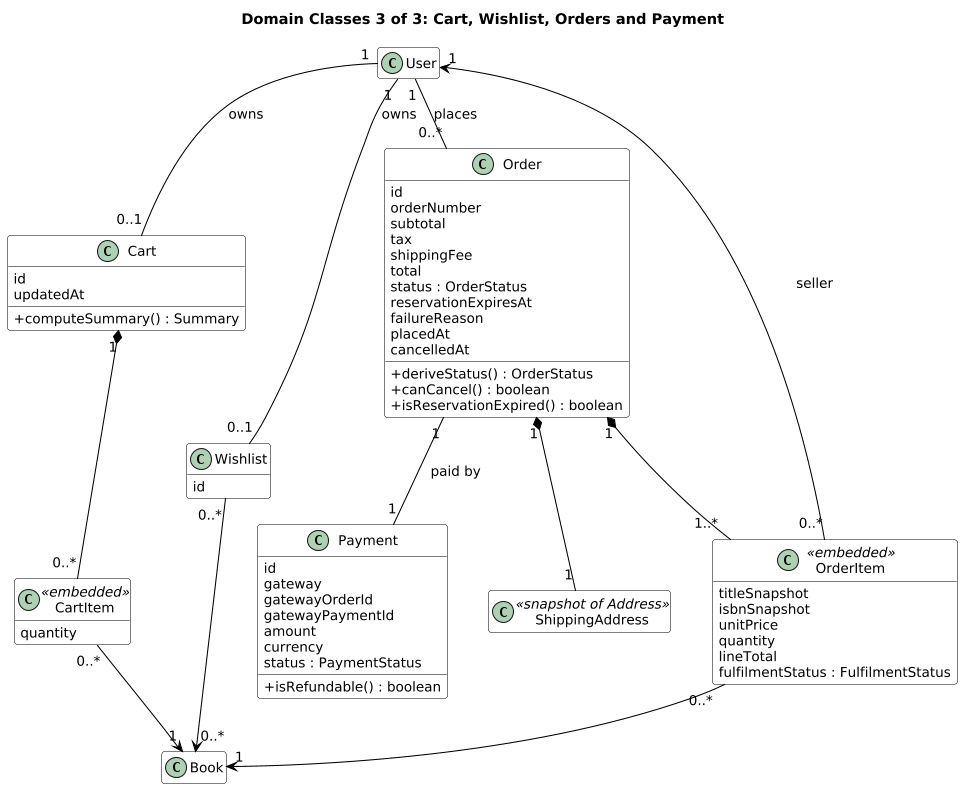

The diagram above was rendered by PlantUML. Its source (embedded in the PNG):
@startuml
skinparam shadowing false
skinparam defaultFontName Arial
skinparam defaultFontSize 13
skinparam ArrowColor #000000
skinparam roundcorner 6
skinparam dpi 100
skinparam component {
  BackgroundColor #FFFFFF
  BorderColor #000000
}
skinparam rectangle {
  BackgroundColor #F7F7F7
  BorderColor #000000
}
skinparam package {
  BackgroundColor #F7F7F7
  BorderColor #000000
}
skinparam node {
  BackgroundColor #F7F7F7
  BorderColor #000000
}
skinparam database {
  BackgroundColor #FFFFFF
  BorderColor #000000
}
skinparam cloud {
  BackgroundColor #FFFFFF
  BorderColor #000000
}
skinparam class {
  BackgroundColor #FFFFFF
  BorderColor #000000
}
skinparam entity {
  BackgroundColor #FFFFFF
  BorderColor #000000
}
title Domain Classes 3 of 3: Cart, Wishlist, Orders and Payment
hide empty members
skinparam classAttributeIconSize 0
skinparam nodesep 40
skinparam ranksep 50
class User
class Book
class Cart {
  id
  updatedAt
  +computeSummary() : Summary
}
class CartItem <<embedded>> {
  quantity
}
class Wishlist {
  id
}
class Order {
  id
  orderNumber
  subtotal
  tax
  shippingFee
  total
  status : OrderStatus
  reservationExpiresAt
  failureReason
  placedAt
  cancelledAt
  +deriveStatus() : OrderStatus
  +canCancel() : boolean
  +isReservationExpired() : boolean
}
class OrderItem <<embedded>> {
  titleSnapshot
  isbnSnapshot
  unitPrice
  quantity
  lineTotal
  fulfilmentStatus : FulfilmentStatus
}
class ShippingAddress <<snapshot of Address>>
class Payment {
  id
  gateway
  gatewayOrderId
  gatewayPaymentId
  amount
  currency
  status : PaymentStatus
  +isRefundable() : boolean
}
User "1" -- "0..1" Cart : owns
Cart "1" *-- "0..*" CartItem
CartItem "0..*" --> "1" Book
User "1" -- "0..1" Wishlist : owns
Wishlist "0..*" --> "0..*" Book
User "1" -- "0..*" Order : places
Order "1" *-- "1..*" OrderItem
OrderItem "0..*" --> "1" Book
OrderItem "0..*" --> "1" User : seller
Order "1" *-- "1" ShippingAddress
Order "1" -- "1" Payment : paid by
@enduml